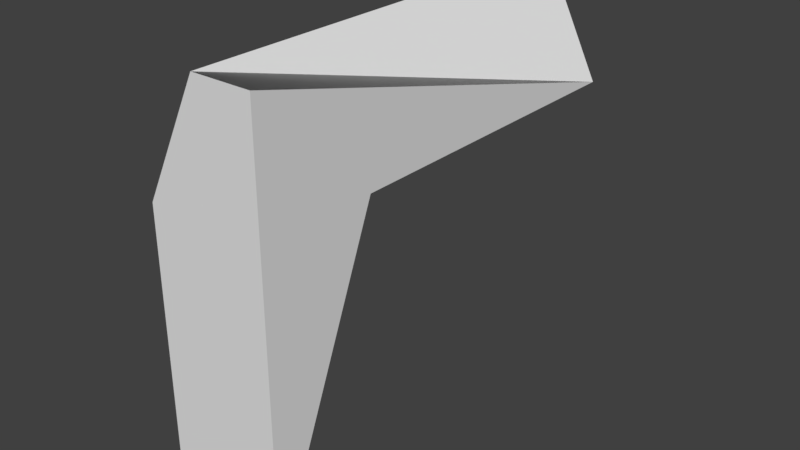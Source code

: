 # Source: enemy_gun.blend  (saved by Blender 2.79.0; exported with 4.5.12 LTS)
import bpy
from mathutils import Matrix  # noqa: F401  (used for matrix-valued properties, if any)

bpy.ops.wm.read_factory_settings(use_empty=True)
scene = bpy.context.scene
scene.name = 'Scene'

# ---- collections
col_collection_1 = bpy.data.collections.new('Collection 1'); scene.collection.children.link(col_collection_1)

# ---- materials (node trees are filled in below, after node groups)
mat_defaultmat__instance___instance = bpy.data.materials.new('_defaultMat (Instance) (Instance)')
mat_defaultmat__instance___instance.alpha_threshold = 0.0
mat_defaultmat__instance___instance.use_transparent_shadow = False
mat_defaultmat__instance___instance.roughness = 0.5
mat_defaultmat__instance = bpy.data.materials.new('_defaultMat (Instance)')
mat_defaultmat__instance.alpha_threshold = 0.0
mat_defaultmat__instance.use_transparent_shadow = False
mat_defaultmat__instance.roughness = 0.5

# ---- material node trees

# ---- world
world_world = bpy.data.worlds.new('World'); scene.world = world_world
world_world.color = (0.05088, 0.05088, 0.05088)
world_world.use_sun_shadow = False
world_world.sun_shadow_jitter_overblur = 0.0
world_world.cycles.sampling_method = 'MANUAL'

# ---- meshes
me_enemygun = bpy.data.meshes.new('enemyGun')
me_enemygun.from_pydata([(-0.5, 2.5, -0.5), (0.5, 2.5, 0.5), (0.5, 2.5, -0.5), (-0.5, 2.5, 0.5), (-0.5, 0.0, 0.5), (0.5, 0.0, 0.5), (0.5, 2.5, -3.3), (1.639e-07, 3.5, -3.3), (-1.788e-07, 3.5, 0.5), (1.639e-07, 2.5, -3.3), (0.5, 3.5, 0.5), (0.5, 2.5, 0.5), (-1.788e-07, 2.5, 0.5), (-0.5, 2.5, 0.5), (0.0, 3.5, 0.5), (0.0, 3.5, -3.3), (0.0, 2.5, 0.5), (-0.5, 3.5, -3.3), (-0.5, 2.5, -3.3), (0.0, 2.5, -3.3)], [], [(0, 1, 2), (1, 0, 3), (4, 1, 3), (1, 4, 5), (2, 1, 5), (0, 4, 3), (5, 0, 2), (0, 5, 4), (6, 7, 8), (7, 6, 9), (6, 10, 11), (6, 8, 10), (10, 12, 11), (12, 10, 8), (6, 12, 9), (12, 6, 11), (7, 12, 8), (12, 7, 9), (13, 14, 15), (14, 13, 16), (13, 17, 18), (13, 15, 17), (17, 19, 18), (19, 17, 15), (13, 19, 16), (19, 13, 18), (14, 19, 15), (19, 14, 16)])
me_enemygun.polygons.foreach_set('use_smooth', [True] * 28)
me_enemygun.polygons.foreach_set('material_index', [1, 1, 1, 1, 1, 1, 1, 1, 0, 0, 0, 0, 0, 0, 0, 0, 0, 0, 0, 0, 0, 0, 0, 0, 0, 0, 0, 0])
_k = set([(0, 2), (0, 3), (0, 4), (1, 2), (1, 3), (1, 5), (2, 5), (3, 4), (4, 5), (6, 7), (6, 8), (6, 9), (6, 10), (6, 11), (7, 8), (7, 9), (8, 10), (8, 12), (9, 12), (10, 11), (11, 12), (13, 14), (13, 15), (13, 16), (13, 17), (13, 18), (14, 15), (14, 16), (15, 17), (15, 19), (16, 19), (17, 18), (18, 19)])
me_enemygun.attributes.new('sharp_edge', 'BOOLEAN', 'EDGE').data.foreach_set('value', [ (min(e.vertices), max(e.vertices)) in _k for e in me_enemygun.edges])
_uv = me_enemygun.uv_layers.new(name='UVMap')
_uv.uv.foreach_set('vector', [0.5, -0.5, -0.5, 0.5, -0.5, -0.5, -0.5, 0.5, 0.5, -0.5, 0.5, 0.5, -0.5, -4.371e-08, 0.5, 2.5, -0.5, 2.5, 0.5, 2.5, -0.5, -4.371e-08, 0.5, 4.371e-08, 0.5, 2.5, -0.5, 2.5, -0.5, 4.371e-08, -0.5, 2.5, 0.5, -4.371e-08, 0.5, 2.5, -0.5, 4.371e-08, 0.5, 2.5, -0.5, 2.5, 0.5, 2.5, -0.5, 4.371e-08, 0.5, -4.371e-08, 3.3, 2.5, 3.3, 3.5, -0.5, 3.5, -1.661e-07, 3.5, -0.5, 2.5, -1.661e-07, 2.5, 3.3, 2.5, -0.5, 3.5, -0.5, 2.5, -0.5, -3.3, 1.661e-07, 0.5, -0.5, 0.5, 0.5, 3.5, -1.661e-07, 2.5, 0.5, 2.5, -1.661e-07, 2.5, 0.5, 3.5, -1.661e-07, 3.5, -0.5, 3.3, 1.661e-07, -0.5, -1.661e-07, 3.3, 1.661e-07, -0.5, -0.5, 3.3, -0.5, -0.5, -3.3, 3.5, 0.5, 2.5, 0.5, 3.5, 0.5, 2.5, -3.3, 3.5, -3.3, 2.5, 0.5, 2.5, 0.5, 3.5, -3.3, 3.5, 0.0, 3.5, -0.5, 2.5, 0.0, 2.5, 0.5, 2.5, -3.3, 3.5, -3.3, 2.5, 0.5, 0.5, 0.0, -3.3, 0.5, -3.3, 0.5, 3.5, 0.0, 2.5, 0.5, 2.5, 0.0, 2.5, 0.5, 3.5, 0.0, 3.5, 0.5, -0.5, 0.0, 3.3, 0.0, -0.5, 0.0, 3.3, 0.5, -0.5, 0.5, 3.3, -0.5, 3.5, 3.3, 2.5, 3.3, 3.5, 3.3, 2.5, -0.5, 3.5, -0.5, 2.5])
me_enemygun.materials.append(mat_defaultmat__instance___instance)
me_enemygun.materials.append(mat_defaultmat__instance)
me_enemygun.use_remesh_preserve_volume = False
me_enemygun.use_remesh_preserve_attributes = False
me_enemygun.use_mirror_vertex_groups = False
me_enemygun.update()
me_enemygun.normals_split_custom_set([tuple(v) for v in zip(*[iter([0.0, 1.0, 1.357e-14, 0.0, 1.0, -1.357e-14, 0.0, 1.0, -1.192e-07, 0.0, 1.0, -1.357e-14, 0.0, 1.0, 1.357e-14, 0.0, 1.0, 1.192e-07, -9.537e-08, -7.686e-15, 1.0, -9.537e-08, -1.043e-14, 1.0, -9.537e-08, -1.172e-14, 1.0, -9.537e-08, -1.043e-14, 1.0, -9.537e-08, -7.686e-15, 1.0, -9.537e-08, -6.395e-15, 1.0, 1.0, 4.768e-08, 1.192e-07, 1.0, 4.768e-08, 1.192e-07, 1.0, 4.768e-08, 1.192e-07, -1.0, -1.431e-07, -1.192e-07, -1.0, -1.431e-07, -1.192e-07, -1.0, -1.431e-07, -1.192e-07, -2.604e-05, -0.8165, -0.5773, 9.267e-08, -0.8165, -0.5773, 8.171e-08, -0.8165, -0.5773, 9.267e-08, -0.8165, -0.5773, -2.604e-05, -0.8165, -0.5773, 2.608e-05, -0.8165, -0.5773, 0.4472, 0.8944, 4.77e-08, 0.4472, 0.8944, 2.882e-05, 0.4472, 0.8944, 2.234e-05, 0.0, 0.0, -1.0, 0.0, 0.0, -1.0, 0.0, 0.0, -1.0, 1.0, 0.0, 1.02e-07, 1.0, 0.0, 1.02e-07, 1.0, 0.0, 1.02e-07, 4.719e-05, 0.5774, -0.8165, -1.807e-05, 0.5774, -0.8165, 6.337e-08, 0.5774, -0.8165, 0.0, 0.0, 1.0, 0.0, 0.0, 1.0, 0.0, 0.0, 1.0, 0.0, 0.0, 1.0, 0.0, 0.0, 1.0, 0.0, 0.0, 1.0, 0.0, -1.0, 8.432e-08, 0.0, -1.0, -9.217e-08, 0.0, -1.0, 1.02e-07, 0.0, -1.0, -9.217e-08, 0.0, -1.0, 8.432e-08, 0.0, -1.0, -1.098e-07, -1.0, 0.0, -9.019e-08, -1.0, 0.0, -9.019e-08, -1.0, 0.0, -9.019e-08, -1.0, 0.0, -9.019e-08, -1.0, 0.0, -9.019e-08, -1.0, 0.0, -9.019e-08, -0.4472, 0.8944, 0.0, -0.4472, 0.8944, -2.88e-05, -0.4472, 0.8944, -2.231e-05, 0.0, 0.0, 1.0, 0.0, 0.0, 1.0, 0.0, 0.0, 1.0, -1.0, 0.0, 0.0, -1.0, 0.0, 0.0, -1.0, 0.0, 0.0, -4.714e-05, 0.5774, 0.8165, 1.807e-05, 0.5774, 0.8165, 0.0, 0.5774, 0.8165, 0.0, 0.0, -1.0, 0.0, 0.0, -1.0, 0.0, 0.0, -1.0, 0.0, 0.0, -1.0, 0.0, 0.0, -1.0, 0.0, 0.0, -1.0, 0.0, -1.0, 0.0, 0.0, -1.0, 0.0, 0.0, -1.0, 0.0, 0.0, -1.0, 0.0, 0.0, -1.0, 0.0, 0.0, -1.0, 0.0, 1.0, 0.0, 0.0, 1.0, 0.0, 0.0, 1.0, 0.0, 0.0, 1.0, 0.0, 0.0, 1.0, 0.0, 0.0, 1.0, 0.0, 0.0])] * 3)])

# ---- objects
ob_enemygun = bpy.data.objects.new('enemyGun', me_enemygun)

# ---- transforms, parenting, visibility, modifiers, constraints
ob_enemygun.location = (0.0, 0.0, 0.0)
ob_enemygun.rotation_euler = (1.571, -0.0, 0.0)
ob_enemygun.lineart.crease_threshold = 0.0

# ---- collection membership
col_collection_1.objects.link(ob_enemygun)

# ---- scene / render settings (as saved in the file)
scene.frame_start = 1; scene.frame_end = 250; scene.frame_set(1)
scene.render.engine = 'BLENDER_EEVEE_NEXT'
scene.render.resolution_percentage = 50
scene.render.dither_intensity = 0.0
scene.cycles.use_denoising = False
scene.cycles.samples = 128
scene.cycles.sampling_pattern = 'TABULATED_SOBOL'
scene.cycles.use_adaptive_sampling = False
scene.cycles.use_light_tree = False
scene.cycles.blur_glossy = 0.0
scene.cycles.sample_clamp_indirect = 0.0
scene.view_settings.view_transform = 'Standard'
bpy.context.view_layer.update()

# ---- added for rendering (the .blend has no active camera and no usable light): camera, sun
cam_auto = bpy.data.cameras.new('AutoCamera')
cam_auto.lens = 50.0
cam_auto.sensor_width = 36.0
cam_auto.clip_end = 1000.0
ob_auto_camera = bpy.data.objects.new('AutoCamera', cam_auto)
scene.collection.objects.link(ob_auto_camera)
ob_auto_camera.location = (4.86865, -4.44238, 5.64492)
ob_auto_camera.rotation_euler = (1.09748, -7.21219e-08, 0.694738)
scene.camera = ob_auto_camera
light_auto_sun = bpy.data.lights.new('AutoSun', 'SUN')
light_auto_sun.energy = 3.0
light_auto_sun.angle = 0.0523599
ob_auto_sun = bpy.data.objects.new('AutoSun', light_auto_sun)
scene.collection.objects.link(ob_auto_sun)
ob_auto_sun.rotation_euler = (0.872665, 0.174533, 0.523599)
bpy.context.view_layer.update()
